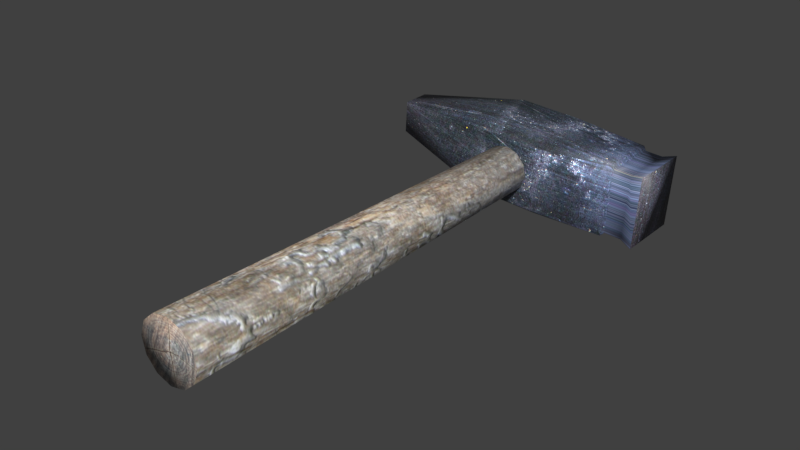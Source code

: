 # Source: goldsmithing_hammer.blend  (saved by Blender 5.2.45; exported with 4.5.12 LTS)
import bpy
from mathutils import Matrix  # noqa: F401  (used for matrix-valued properties, if any)

bpy.ops.wm.read_factory_settings(use_empty=True)
scene = bpy.context.scene
scene.name = 'Scene'

# ---- collections
col_collection_1 = bpy.data.collections.new('Collection 1'); scene.collection.children.link(col_collection_1)

# ---- images (referenced by path relative to the original .blend; pixels are not part of the script)
import os
ASSET_DIR = os.environ.get("B2B_ASSET_DIR", "")  # directory of the original .blend (textures are referenced by path, not embedded)
HERE = os.path.dirname(os.path.abspath(__file__))  # packed textures are extracted next to this script under _unpacked/

def load_image(name, relpath, width, height, colorspace="sRGB"):
    """Load a texture the original file referenced (path relative to the .blend, or extracted next to this script)."""
    p = next((c for c in (os.path.join(HERE, relpath), os.path.join(ASSET_DIR, relpath)) if relpath and os.path.exists(c)), "")
    if p:
        img = bpy.data.images.load(p, check_existing=True)
        img.name = name
    else:  # same state as the original file: an image datablock whose file is absent (Cycles renders it pink)
        img = bpy.data.images.new(name, width, height)
        img.source = "FILE"
        img.filepath = "//" + (relpath or name)
    img.colorspace_settings.name = colorspace
    return img
img_hammer_skin_png = load_image('hammer_skin.png', '_unpacked/hammer_skin.71f08ae4.png', 1024, 1024, 'sRGB')

# ---- materials (node trees are filled in below, after node groups)
mat_hammer_mat = bpy.data.materials.new('hammer_mat')
mat_hammer_mat.alpha_threshold = 0.0
mat_hammer_mat.use_backface_culling_lightprobe_volume = False
mat_hammer_mat.use_transparent_shadow = False
mat_hammer_mat.roughness = 0.5
mat_hammer_mat.specular_intensity = 0.05

# ---- material node trees
mat_hammer_mat.use_nodes = True; mat_hammer_mat.node_tree.nodes.clear()
_N = mat_hammer_mat.node_tree.nodes; _L = mat_hammer_mat.node_tree.links
n0 = _N.new('ShaderNodeBsdfPrincipled'); n0.name = 'Principled BSDF'; n0.location = (10, 300)
n0.distribution = 'GGX'
n0.subsurface_method = 'RANDOM_WALK_SKIN'
n0.inputs[3].default_value = 1.45
n0.inputs[27].default_value = (0.0, 0.0, 0.0, 1.0)
n0.inputs[28].default_value = 1.0
n1 = _N.new('ShaderNodeOutputMaterial'); n1.name = 'Material Output'; n1.location = (300, 300)
n2 = _N.new('ShaderNodeTexImage'); n2.name = 'Image Texture'; n2.location = (-367, 269)
n2.image = img_hammer_skin_png
n3 = _N.new('ShaderNodeMixRGB'); n3.name = 'InventoryVisibility'; n3.location = (-240, 500)
n3.label = 'Brighter on black inventory'
n3.blend_type = 'MULTIPLY'
n3.inputs[0].default_value = 1.0
n3.inputs[2].default_value = (3.0, 3.0, 3.0, 1.0)
_L.new(n0.outputs[0], n1.inputs[0])
_L.new(n2.outputs[0], n3.inputs[1])
_L.new(n3.outputs[0], n0.inputs[0])
n1.is_active_output = True

# ---- world
world_world = bpy.data.worlds.new('World'); scene.world = world_world
world_world.use_nodes = True; world_world.node_tree.nodes.clear()
_N = world_world.node_tree.nodes; _L = world_world.node_tree.links
n0 = _N.new('ShaderNodeOutputWorld'); n0.name = 'World Output'; n0.location = (280, 0)
n1 = _N.new('ShaderNodeBackground'); n1.name = 'Background'; n1.location = (0, 0)
n1.inputs[0].default_value = (0.05088, 0.05088, 0.05088, 1.0)
n2 = _N.new('NodeFrame'); n2.name = 'Frame'; n2.location = (0, 0)
n2.label = 'Versioning: Use Nodes was removed'
n2.width = 160
n0.parent = n2
n1.parent = n2
_L.new(n1.outputs[0], n0.inputs[0])
n0.is_active_output = True
world_world.color = (0.05088, 0.05088, 0.05088)
world_world.use_sun_shadow = False
world_world.sun_shadow_jitter_overblur = 0.0
world_world.cycles.sampling_method = 'MANUAL'

# ---- meshes
me_cylinder_004 = bpy.data.meshes.new('Cylinder.004')
me_cylinder_004.from_pydata([(0.02338, -0.2348, 0.02345), (0.01667, 0.2171, 0.02732), (0.02695, -0.2348, 0.03675), (0.01927, 0.2171, 0.03702), (0.02338, -0.2348, 0.05005), (0.01667, 0.2171, 0.04673), (0.01364, -0.2348, 0.05979), (0.00957, 0.2171, 0.05383), (0.0003421, -0.2348, 0.06335), (-0.0001331, 0.2171, 0.05643), (-0.01296, -0.2348, 0.05979), (-0.009837, 0.2171, 0.05383), (-0.0227, -0.2348, 0.05005), (-0.01694, 0.2171, 0.04673), (-0.02626, -0.2348, 0.03675), (-0.01954, 0.2171, 0.03702), (-0.0227, -0.2348, 0.02345), (-0.01694, 0.2171, 0.02732), (-0.01296, -0.2348, 0.01371), (-0.009837, 0.2171, 0.02022), (0.0003421, -0.2348, 0.01015), (-0.0001331, 0.2171, 0.01762), (0.01364, -0.2348, 0.01371), (0.00957, 0.2171, 0.02022)], [], [(0, 1, 3, 2), (2, 3, 5, 4), (4, 5, 7, 6), (6, 7, 9, 8), (8, 9, 11, 10), (10, 11, 13, 12), (12, 13, 15, 14), (14, 15, 17, 16), (16, 17, 19, 18), (18, 19, 21, 20), (3, 1, 23, 21, 19, 17, 15, 13, 11, 9, 7, 5), (22, 23, 1, 0), (20, 21, 23, 22), (0, 2, 4, 6, 8, 10, 12, 14, 16, 18, 20, 22)])
me_cylinder_004.polygons.foreach_set('use_smooth', [True] * 14)
_uv = me_cylinder_004.uv_layers.new(name='UVMap')
_uv.uv.foreach_set('vector', [0.9627, 0.02084, 0.9218, 0.976, 0.9051, 0.9754, 0.9392, 0.01995, 0.9392, 0.01995, 0.9051, 0.9754, 0.8885, 0.9749, 0.9158, 0.01923, 0.9158, 0.01923, 0.8885, 0.9749, 0.8718, 0.9745, 0.8923, 0.01869, 0.8923, 0.01869, 0.8718, 0.9745, 0.8551, 0.9743, 0.8688, 0.01831, 0.8688, 0.01831, 0.8551, 0.9743, 0.8384, 0.9741, 0.8454, 0.01809, 0.8454, 0.01809, 0.8384, 0.9741, 0.8217, 0.9741, 0.8219, 0.01803, 0.8219, 0.01803, 0.8217, 0.9741, 0.805, 0.9741, 0.7984, 0.01808, 0.7984, 0.01808, 0.805, 0.9741, 0.7883, 0.9743, 0.7749, 0.01829, 0.7749, 0.01829, 0.7883, 0.9743, 0.7716, 0.9745, 0.7515, 0.01866, 0.7515, 0.01866, 0.7716, 0.9745, 0.755, 0.9749, 0.728, 0.0192, 0.4121, 0.2548, 0.42, 0.2411, 0.4337, 0.2332, 0.4495, 0.2332, 0.4631, 0.2411, 0.471, 0.2548, 0.471, 0.2706, 0.4631, 0.2843, 0.4495, 0.2922, 0.4337, 0.2922, 0.42, 0.2843, 0.4121, 0.2706, 0.7045, 0.01991, 0.7383, 0.9754, 0.7216, 0.976, 0.6811, 0.02079, 0.728, 0.0192, 0.755, 0.9749, 0.7383, 0.9754, 0.7045, 0.01991, 0.5092, 0.2759, 0.5092, 0.2508, 0.5217, 0.2291, 0.5435, 0.2165, 0.5686, 0.2165, 0.5903, 0.2291, 0.6029, 0.2508, 0.6029, 0.2759, 0.5903, 0.2977, 0.5686, 0.3102, 0.5435, 0.3102, 0.5217, 0.2977])
me_cylinder_004.materials.append(mat_hammer_mat)
me_cylinder_004.use_remesh_preserve_volume = False
me_cylinder_004.use_remesh_preserve_attributes = False
me_cylinder_004.use_mirror_vertex_groups = False
me_cylinder_004.update()
me_cylinder_001 = bpy.data.meshes.new('Cylinder.001')
me_cylinder_001.from_pydata([(-0.02803, 0.3222, 0.008336), (-0.02803, 0.2062, 0.00833), (-0.02803, 0.3222, 0.06587), (-0.02803, 0.2062, 0.06586), (-0.02803, 0.3106, 0.001737), (-0.02803, 0.3106, 0.07246), (0.02803, 0.3222, 0.008336), (0.02803, 0.2062, 0.06586), (0.02803, 0.2062, 0.00833), (0.02803, 0.3222, 0.06587), (-0.02803, 0.2218, 0.001733), (0.02803, 0.3106, 0.001737), (-0.02803, 0.2218, 0.07246), (0.02803, 0.3106, 0.07246), (0.02803, 0.2218, 0.001733), (0.02803, 0.2218, 0.07246), (-0.09229, 0.2215, 0.0686), (-0.09519, 0.2247, 0.06566), (-0.09229, 0.2215, 0.005597), (-0.09519, 0.2247, 0.008532), (-0.09228, 0.3108, 0.0686), (-0.09519, 0.3077, 0.06566), (-0.09228, 0.3108, 0.005601), (-0.09519, 0.3077, 0.008535), (0.1275, 0.2454, 0.02247), (0.1288, 0.2532, 0.02819), (0.1275, 0.2454, 0.05172), (0.1288, 0.2532, 0.046), (0.1275, 0.2869, 0.02247), (0.1288, 0.2791, 0.02819), (0.1275, 0.2869, 0.05172), (0.1288, 0.2791, 0.04601), (-0.1103, 0.2247, 0.06566), (-0.1103, 0.2247, 0.008532), (-0.1103, 0.3077, 0.008535), (-0.1103, 0.3077, 0.06566), (-0.1215, 0.2197, 0.06905), (-0.1215, 0.2197, 0.005143), (-0.1215, 0.3126, 0.005147), (-0.1215, 0.3126, 0.06905)], [], [(15, 12, 3, 7), (10, 14, 8, 1), (4, 11, 14, 10), (0, 6, 11, 4), (30, 13, 15, 26), (5, 20, 16, 12), (13, 5, 12, 15), (9, 2, 5, 13), (3, 1, 8, 7), (17, 21, 35, 32), (9, 6, 0, 2), (31, 29, 28, 30), (12, 16, 3), (29, 31, 27, 25), (14, 24, 8), (20, 22, 23, 21), (22, 0, 4), (17, 19, 18, 16), (2, 20, 5), (16, 18, 1, 3), (2, 0, 22, 20), (16, 20, 21, 17), (22, 4, 10, 18), (18, 10, 1), (19, 23, 22, 18), (24, 28, 29, 25), (30, 28, 6, 9), (26, 24, 25, 27), (6, 28, 11), (7, 8, 24, 26), (30, 9, 13), (11, 28, 24, 14), (26, 15, 7), (27, 31, 30, 26), (32, 35, 39, 36), (21, 23, 34, 35), (23, 19, 33, 34), (19, 17, 32, 33), (39, 38, 37, 36), (35, 34, 38, 39), (34, 33, 37, 38), (33, 32, 36, 37)])
me_cylinder_001.polygons.foreach_set('use_smooth', [True] * 42)
_uv = me_cylinder_001.uv_layers.new(name='UVMap')
_uv.uv.foreach_set('vector', [0.05913, 0.3138, 0.05904, 0.4674, 0.01274, 0.4677, 0.01274, 0.3135, 0.05888, 0.3139, 0.05879, 0.4676, 0.01249, 0.4678, 0.0125, 0.3137, 0.302, 0.3139, 0.3019, 0.4674, 0.05879, 0.4676, 0.05888, 0.3139, 0.3387, 0.3136, 0.3387, 0.4677, 0.3019, 0.4674, 0.302, 0.3139, 0.3035, 0.04282, 0.3023, 0.3137, 0.05913, 0.3138, 0.05761, 0.04291, 0.3022, 0.4672, 0.3035, 0.738, 0.05753, 0.7378, 0.05904, 0.4674, 0.3023, 0.3137, 0.3022, 0.4672, 0.05904, 0.4674, 0.05913, 0.3138, 0.339, 0.3134, 0.339, 0.4675, 0.3022, 0.4672, 0.3023, 0.3137, 0.1045, 0.3172, 0.2625, 0.3172, 0.2625, 0.4711, 0.1045, 0.4711, 0.06617, 0.7492, 0.295, 0.7494, 0.295, 0.7494, 0.06617, 0.7492, 0.2622, 0.4696, 0.1042, 0.4696, 0.1042, 0.3156, 0.2622, 0.3156, 0.262, 0.7531, 0.1044, 0.7531, 0.09672, 0.742, 0.2697, 0.742, 0.05904, 0.4674, 0.05753, 0.7378, 0.01274, 0.4677, 0.2833, 0.8002, 0.2833, 0.9578, 0.0547, 0.9578, 0.05471, 0.8002, 0.05879, 0.4676, 0.05729, 0.7383, 0.01249, 0.4678, 0.2697, 0.04358, 0.09672, 0.04358, 0.1048, 0.03195, 0.2616, 0.03195, 0.3033, 0.04333, 0.3387, 0.3136, 0.302, 0.3139, 0.1051, 0.03195, 0.2619, 0.03195, 0.27, 0.04368, 0.09704, 0.04368, 0.339, 0.4675, 0.3035, 0.738, 0.3022, 0.4672, 0.09704, 0.04368, 0.27, 0.04368, 0.2625, 0.3172, 0.1045, 0.3172, 0.2622, 0.3156, 0.1042, 0.3156, 0.09672, 0.04358, 0.2697, 0.04358, 0.05753, 0.7378, 0.3035, 0.738, 0.295, 0.7494, 0.06617, 0.7492, 0.3033, 0.04333, 0.302, 0.3139, 0.05888, 0.3139, 0.05735, 0.04341, 0.05735, 0.04341, 0.05888, 0.3139, 0.0125, 0.3137, 0.06599, 0.03203, 0.2948, 0.03195, 0.3033, 0.04333, 0.05735, 0.04341, 0.05729, 0.7383, 0.3032, 0.7385, 0.2951, 0.7494, 0.06555, 0.7492, 0.2697, 0.742, 0.09672, 0.742, 0.1042, 0.4696, 0.2622, 0.4696, 0.09704, 0.7449, 0.27, 0.7449, 0.2623, 0.7561, 0.1047, 0.7561, 0.3387, 0.4677, 0.3032, 0.7385, 0.3019, 0.4674, 0.1045, 0.4711, 0.2625, 0.4711, 0.27, 0.7449, 0.09704, 0.7449, 0.3035, 0.04282, 0.339, 0.3134, 0.3023, 0.3137, 0.3019, 0.4674, 0.3032, 0.7385, 0.05729, 0.7383, 0.05879, 0.4676, 0.05761, 0.04291, 0.05913, 0.3138, 0.01274, 0.3135, 0.06587, 0.03204, 0.2954, 0.03195, 0.3035, 0.04282, 0.05761, 0.04291, 0.06617, 0.7492, 0.295, 0.7494, 0.295, 0.7494, 0.06617, 0.7492, 0.2616, 0.03195, 0.1048, 0.03195, 0.1048, 0.03195, 0.2616, 0.03195, 0.2948, 0.03195, 0.06599, 0.03203, 0.06599, 0.03203, 0.2948, 0.03195, 0.2619, 0.03195, 0.1051, 0.03195, 0.1051, 0.03195, 0.2619, 0.03195, 0.05525, 0.9568, 0.05524, 0.8, 0.2831, 0.7999, 0.2831, 0.9568, 0.2616, 0.03195, 0.1048, 0.03195, 0.1048, 0.03195, 0.2616, 0.03195, 0.2948, 0.03195, 0.06599, 0.03203, 0.06599, 0.03203, 0.2948, 0.03195, 0.2619, 0.03195, 0.1051, 0.03195, 0.1051, 0.03195, 0.2619, 0.03195])
me_cylinder_001.materials.append(mat_hammer_mat)
me_cylinder_001.use_remesh_preserve_volume = False
me_cylinder_001.use_remesh_preserve_attributes = False
me_cylinder_001.use_mirror_vertex_groups = False
me_cylinder_001.update()

# ---- objects
ob_handle = bpy.data.objects.new('Handle', me_cylinder_004)
ob_head = bpy.data.objects.new('Head', me_cylinder_001)

# ---- transforms, parenting, visibility, modifiers, constraints
ob_handle.location = (0.0, 0.0, 0.06725)
ob_handle.rotation_euler = (-0.0, 1574.0, -0.0)
ob_handle.lineart.crease_threshold = 0.0
ob_head.location = (0.0, 0.0, 0.06725)
ob_head.rotation_euler = (-0.0, 1574.0, -0.0)
ob_head.scale = (1.0, 0.6176, 1.0)
ob_head.lineart.crease_threshold = 0.0

# ---- collection membership
scene.collection.objects.link(ob_handle)
scene.collection.objects.link(ob_head)

# ---- scene / render settings (as saved in the file)
scene.frame_start = 1; scene.frame_end = 250; scene.frame_set(1)
scene.render.engine = 'BLENDER_EEVEE_NEXT'
scene.render.resolution_percentage = 50
scene.render.dither_intensity = 0.0
scene.render.bake_bias = 0.0
scene.render.bake_samples = 0
scene.cycles.use_denoising = False
scene.cycles.samples = 128
scene.cycles.sampling_pattern = 'TABULATED_SOBOL'
scene.cycles.light_sampling_threshold = 0.0
scene.cycles.use_adaptive_sampling = False
scene.cycles.use_light_tree = False
scene.cycles.blur_glossy = 0.0
scene.cycles.sample_clamp_indirect = 0.0
scene.eevee.fast_gi_thickness_near = 0.1
scene.eevee.fast_gi_thickness_far = 0.0
scene.view_settings.view_transform = 'Standard'
bpy.context.view_layer.update()

# ---- added for rendering (the .blend has no active camera and no usable light): camera, sun
cam_auto = bpy.data.cameras.new('AutoCamera')
cam_auto.lens = 50.0
cam_auto.sensor_width = 36.0
cam_auto.clip_end = 1000.0
ob_auto_camera = bpy.data.objects.new('AutoCamera', cam_auto)
scene.collection.objects.link(ob_auto_camera)
ob_auto_camera.location = (0.478738, -0.587738, 0.416072)
ob_auto_camera.rotation_euler = (1.09748, -7.21219e-08, 0.694738)
scene.camera = ob_auto_camera
light_auto_sun = bpy.data.lights.new('AutoSun', 'SUN')
light_auto_sun.energy = 3.0
light_auto_sun.angle = 0.0523599
ob_auto_sun = bpy.data.objects.new('AutoSun', light_auto_sun)
scene.collection.objects.link(ob_auto_sun)
ob_auto_sun.rotation_euler = (0.872665, 0.174533, 0.523599)
bpy.context.view_layer.update()
